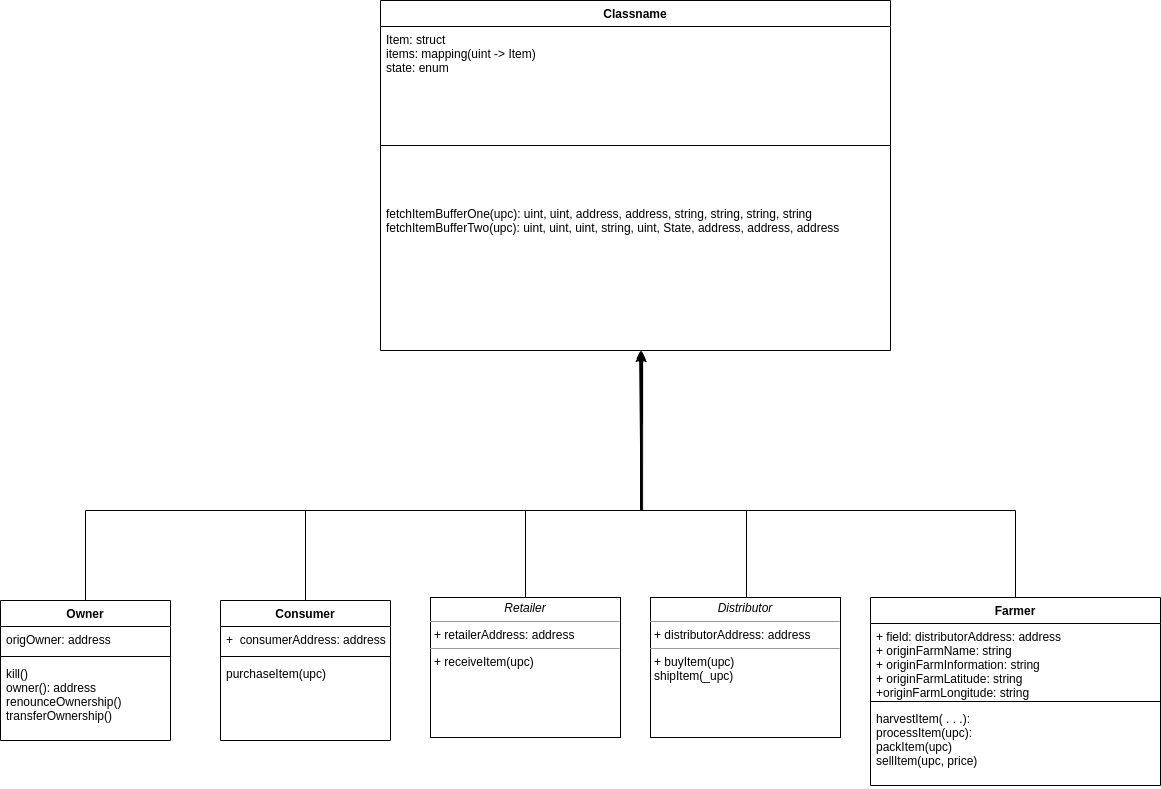

The diagram above was exported from draw.io. Its source (the exported page's mxGraphModel, read from the mxfile embedded in the PNG):
<mxGraphModel dx="2272" dy="1745" grid="1" gridSize="10" guides="1" tooltips="1" connect="1" arrows="1" fold="1" page="1" pageScale="1" pageWidth="850" pageHeight="1100" background="#ffffff" math="0" shadow="0">
  <root>
    <mxCell id="0" />
    <mxCell id="1" parent="0" />
    <mxCell id="jgujunx7o4quVynfLxCc-9" style="edgeStyle=orthogonalEdgeStyle;rounded=0;orthogonalLoop=1;jettySize=auto;html=1;entryX=0.487;entryY=1.018;entryDx=0;entryDy=0;entryPerimeter=0;" parent="1" source="5d2195bd80daf111-18" edge="1">
      <mxGeometry relative="1" as="geometry">
        <mxPoint x="272.0100000000002" y="-157.048" as="targetPoint" />
        <Array as="points">
          <mxPoint x="155" />
          <mxPoint x="270" />
          <mxPoint x="270" y="-87" />
        </Array>
      </mxGeometry>
    </mxCell>
    <mxCell id="5d2195bd80daf111-18" value="&lt;p style=&quot;margin: 0px ; margin-top: 4px ; text-align: center&quot;&gt;&lt;i&gt;Retailer&lt;/i&gt;&lt;/p&gt;&lt;hr size=&quot;1&quot;&gt;&lt;p style=&quot;margin: 0px ; margin-left: 4px&quot;&gt;+ retailerAddress: address&lt;/p&gt;&lt;hr size=&quot;1&quot;&gt;&lt;p style=&quot;margin: 0px ; margin-left: 4px&quot;&gt;+ receiveItem(upc)&lt;/p&gt;&lt;p style=&quot;margin: 0px ; margin-left: 4px&quot;&gt;&lt;br&gt;&lt;/p&gt;" style="verticalAlign=top;align=left;overflow=fill;fontSize=12;fontFamily=Helvetica;html=1;rounded=0;shadow=0;comic=0;labelBackgroundColor=none;strokeWidth=1" parent="1" vertex="1">
      <mxGeometry x="60" y="87" width="190" height="140" as="geometry" />
    </mxCell>
    <mxCell id="jgujunx7o4quVynfLxCc-10" style="edgeStyle=orthogonalEdgeStyle;rounded=0;orthogonalLoop=1;jettySize=auto;html=1;" parent="1" target="i4Uu9TYdlpF4DqCpOpws-4" edge="1">
      <mxGeometry relative="1" as="geometry">
        <mxPoint x="264.03999999999996" y="-160.98399999999992" as="targetPoint" />
        <Array as="points">
          <mxPoint x="376" />
          <mxPoint x="271" />
        </Array>
        <mxPoint x="376" y="87" as="sourcePoint" />
      </mxGeometry>
    </mxCell>
    <mxCell id="5d2195bd80daf111-19" value="&lt;p style=&quot;margin: 0px ; margin-top: 4px ; text-align: center&quot;&gt;&lt;i&gt;Distributor&lt;/i&gt;&lt;/p&gt;&lt;hr size=&quot;1&quot;&gt;&lt;p style=&quot;margin: 0px ; margin-left: 4px&quot;&gt;+ distributorAddress: address&lt;br&gt;&lt;/p&gt;&lt;hr size=&quot;1&quot;&gt;&lt;p style=&quot;margin: 0px ; margin-left: 4px&quot;&gt;+ buyItem(upc)&lt;/p&gt;&lt;p style=&quot;margin: 0px ; margin-left: 4px&quot;&gt;shipItem(_upc)&lt;/p&gt;" style="verticalAlign=top;align=left;overflow=fill;fontSize=12;fontFamily=Helvetica;html=1;rounded=0;shadow=0;comic=0;labelBackgroundColor=none;strokeWidth=1" parent="1" vertex="1">
      <mxGeometry x="280" y="87" width="190" height="140" as="geometry" />
    </mxCell>
    <mxCell id="jgujunx7o4quVynfLxCc-12" style="edgeStyle=orthogonalEdgeStyle;rounded=0;orthogonalLoop=1;jettySize=auto;html=1;" parent="1" source="ISHmPBLVEplIUf4GQHO9-7" edge="1">
      <mxGeometry relative="1" as="geometry">
        <mxPoint x="270" y="-160" as="targetPoint" />
        <Array as="points">
          <mxPoint x="645" />
          <mxPoint x="270" />
        </Array>
      </mxGeometry>
    </mxCell>
    <mxCell id="ISHmPBLVEplIUf4GQHO9-7" value="Farmer" style="swimlane;fontStyle=1;align=center;verticalAlign=top;childLayout=stackLayout;horizontal=1;startSize=26;horizontalStack=0;resizeParent=1;resizeParentMax=0;resizeLast=0;collapsible=1;marginBottom=0;" parent="1" vertex="1">
      <mxGeometry x="500" y="87" width="290" height="188" as="geometry" />
    </mxCell>
    <mxCell id="ISHmPBLVEplIUf4GQHO9-8" value="+ field: distributorAddress: address&#10;+ originFarmName: string&#10;+ originFarmInformation: string&#10;+ originFarmLatitude: string&#10;+originFarmLongitude: string&#10;" style="text;strokeColor=none;fillColor=none;align=left;verticalAlign=top;spacingLeft=4;spacingRight=4;overflow=hidden;rotatable=0;points=[[0,0.5],[1,0.5]];portConstraint=eastwest;" parent="ISHmPBLVEplIUf4GQHO9-7" vertex="1">
      <mxGeometry y="26" width="290" height="74" as="geometry" />
    </mxCell>
    <mxCell id="ISHmPBLVEplIUf4GQHO9-9" value="" style="line;strokeWidth=1;fillColor=none;align=left;verticalAlign=middle;spacingTop=-1;spacingLeft=3;spacingRight=3;rotatable=0;labelPosition=right;points=[];portConstraint=eastwest;" parent="ISHmPBLVEplIUf4GQHO9-7" vertex="1">
      <mxGeometry y="100" width="290" height="8" as="geometry" />
    </mxCell>
    <mxCell id="ISHmPBLVEplIUf4GQHO9-10" value="harvestItem( . . .):  &#10;processItem(upc): &#10;packItem(upc)&#10;sellItem(upc, price)&#10;" style="text;strokeColor=none;fillColor=none;align=left;verticalAlign=top;spacingLeft=4;spacingRight=4;overflow=hidden;rotatable=0;points=[[0,0.5],[1,0.5]];portConstraint=eastwest;" parent="ISHmPBLVEplIUf4GQHO9-7" vertex="1">
      <mxGeometry y="108" width="290" height="80" as="geometry" />
    </mxCell>
    <mxCell id="jgujunx7o4quVynfLxCc-8" style="edgeStyle=orthogonalEdgeStyle;rounded=0;orthogonalLoop=1;jettySize=auto;html=1;entryX=0.508;entryY=1.02;entryDx=0;entryDy=0;entryPerimeter=0;" parent="1" source="jgujunx7o4quVynfLxCc-1" target="i4Uu9TYdlpF4DqCpOpws-4" edge="1">
      <mxGeometry relative="1" as="geometry">
        <Array as="points">
          <mxPoint x="-65" />
          <mxPoint x="270" />
          <mxPoint x="270" y="-65" />
        </Array>
        <mxPoint x="275" y="-160" as="targetPoint" />
      </mxGeometry>
    </mxCell>
    <mxCell id="jgujunx7o4quVynfLxCc-1" value="Consumer" style="swimlane;fontStyle=1;align=center;verticalAlign=top;childLayout=stackLayout;horizontal=1;startSize=26;horizontalStack=0;resizeParent=1;resizeParentMax=0;resizeLast=0;collapsible=1;marginBottom=0;" parent="1" vertex="1">
      <mxGeometry x="-150" y="90" width="170" height="140" as="geometry" />
    </mxCell>
    <mxCell id="jgujunx7o4quVynfLxCc-2" value="+  consumerAddress: address" style="text;strokeColor=none;fillColor=none;align=left;verticalAlign=top;spacingLeft=4;spacingRight=4;overflow=hidden;rotatable=0;points=[[0,0.5],[1,0.5]];portConstraint=eastwest;" parent="jgujunx7o4quVynfLxCc-1" vertex="1">
      <mxGeometry y="26" width="170" height="26" as="geometry" />
    </mxCell>
    <mxCell id="jgujunx7o4quVynfLxCc-3" value="" style="line;strokeWidth=1;fillColor=none;align=left;verticalAlign=middle;spacingTop=-1;spacingLeft=3;spacingRight=3;rotatable=0;labelPosition=right;points=[];portConstraint=eastwest;" parent="jgujunx7o4quVynfLxCc-1" vertex="1">
      <mxGeometry y="52" width="170" height="8" as="geometry" />
    </mxCell>
    <mxCell id="jgujunx7o4quVynfLxCc-4" value="purchaseItem(upc)" style="text;strokeColor=none;fillColor=none;align=left;verticalAlign=top;spacingLeft=4;spacingRight=4;overflow=hidden;rotatable=0;points=[[0,0.5],[1,0.5]];portConstraint=eastwest;" parent="jgujunx7o4quVynfLxCc-1" vertex="1">
      <mxGeometry y="60" width="170" height="80" as="geometry" />
    </mxCell>
    <mxCell id="i4Uu9TYdlpF4DqCpOpws-1" value="Classname" style="swimlane;fontStyle=1;align=center;verticalAlign=top;childLayout=stackLayout;horizontal=1;startSize=26;horizontalStack=0;resizeParent=1;resizeParentMax=0;resizeLast=0;collapsible=1;marginBottom=0;" parent="1" vertex="1">
      <mxGeometry x="10" y="-510" width="510" height="350" as="geometry" />
    </mxCell>
    <mxCell id="i4Uu9TYdlpF4DqCpOpws-2" value="Item: struct&#10;items: mapping(uint -&gt; Item)&#10;state: enum" style="text;strokeColor=none;fillColor=none;align=left;verticalAlign=top;spacingLeft=4;spacingRight=4;overflow=hidden;rotatable=0;points=[[0,0.5],[1,0.5]];portConstraint=eastwest;" parent="i4Uu9TYdlpF4DqCpOpws-1" vertex="1">
      <mxGeometry y="26" width="510" height="64" as="geometry" />
    </mxCell>
    <mxCell id="i4Uu9TYdlpF4DqCpOpws-3" value="" style="line;strokeWidth=1;fillColor=none;align=left;verticalAlign=middle;spacingTop=-1;spacingLeft=3;spacingRight=3;rotatable=0;labelPosition=right;points=[];portConstraint=eastwest;" parent="i4Uu9TYdlpF4DqCpOpws-1" vertex="1">
      <mxGeometry y="90" width="510" height="110" as="geometry" />
    </mxCell>
    <mxCell id="i4Uu9TYdlpF4DqCpOpws-4" value="fetchItemBufferOne(upc): uint, uint, address, address, string, string, string, string&#10;fetchItemBufferTwo(upc): uint, uint, uint, string, uint, State, address, address, address" style="text;strokeColor=none;fillColor=none;align=left;verticalAlign=top;spacingLeft=4;spacingRight=4;overflow=hidden;rotatable=0;points=[[0,0.5],[1,0.5]];portConstraint=eastwest;" parent="i4Uu9TYdlpF4DqCpOpws-1" vertex="1">
      <mxGeometry y="200" width="510" height="150" as="geometry" />
    </mxCell>
    <mxCell id="i4Uu9TYdlpF4DqCpOpws-10" style="edgeStyle=orthogonalEdgeStyle;rounded=0;orthogonalLoop=1;jettySize=auto;html=1;exitX=0.5;exitY=0;exitDx=0;exitDy=0;entryX=0.514;entryY=1.02;entryDx=0;entryDy=0;entryPerimeter=0;" parent="1" source="i4Uu9TYdlpF4DqCpOpws-5" target="i4Uu9TYdlpF4DqCpOpws-4" edge="1">
      <mxGeometry relative="1" as="geometry">
        <Array as="points">
          <mxPoint x="-285" />
          <mxPoint x="272" />
        </Array>
      </mxGeometry>
    </mxCell>
    <mxCell id="i4Uu9TYdlpF4DqCpOpws-5" value="Owner" style="swimlane;fontStyle=1;align=center;verticalAlign=top;childLayout=stackLayout;horizontal=1;startSize=26;horizontalStack=0;resizeParent=1;resizeParentMax=0;resizeLast=0;collapsible=1;marginBottom=0;" parent="1" vertex="1">
      <mxGeometry x="-370" y="90" width="170" height="140" as="geometry" />
    </mxCell>
    <mxCell id="i4Uu9TYdlpF4DqCpOpws-6" value="origOwner: address" style="text;strokeColor=none;fillColor=none;align=left;verticalAlign=top;spacingLeft=4;spacingRight=4;overflow=hidden;rotatable=0;points=[[0,0.5],[1,0.5]];portConstraint=eastwest;" parent="i4Uu9TYdlpF4DqCpOpws-5" vertex="1">
      <mxGeometry y="26" width="170" height="26" as="geometry" />
    </mxCell>
    <mxCell id="i4Uu9TYdlpF4DqCpOpws-7" value="" style="line;strokeWidth=1;fillColor=none;align=left;verticalAlign=middle;spacingTop=-1;spacingLeft=3;spacingRight=3;rotatable=0;labelPosition=right;points=[];portConstraint=eastwest;" parent="i4Uu9TYdlpF4DqCpOpws-5" vertex="1">
      <mxGeometry y="52" width="170" height="8" as="geometry" />
    </mxCell>
    <mxCell id="i4Uu9TYdlpF4DqCpOpws-8" value="kill()&#10;owner(): address&#10;renounceOwnership()&#10;transferOwnership()" style="text;strokeColor=none;fillColor=none;align=left;verticalAlign=top;spacingLeft=4;spacingRight=4;overflow=hidden;rotatable=0;points=[[0,0.5],[1,0.5]];portConstraint=eastwest;" parent="i4Uu9TYdlpF4DqCpOpws-5" vertex="1">
      <mxGeometry y="60" width="170" height="80" as="geometry" />
    </mxCell>
  </root>
</mxGraphModel>